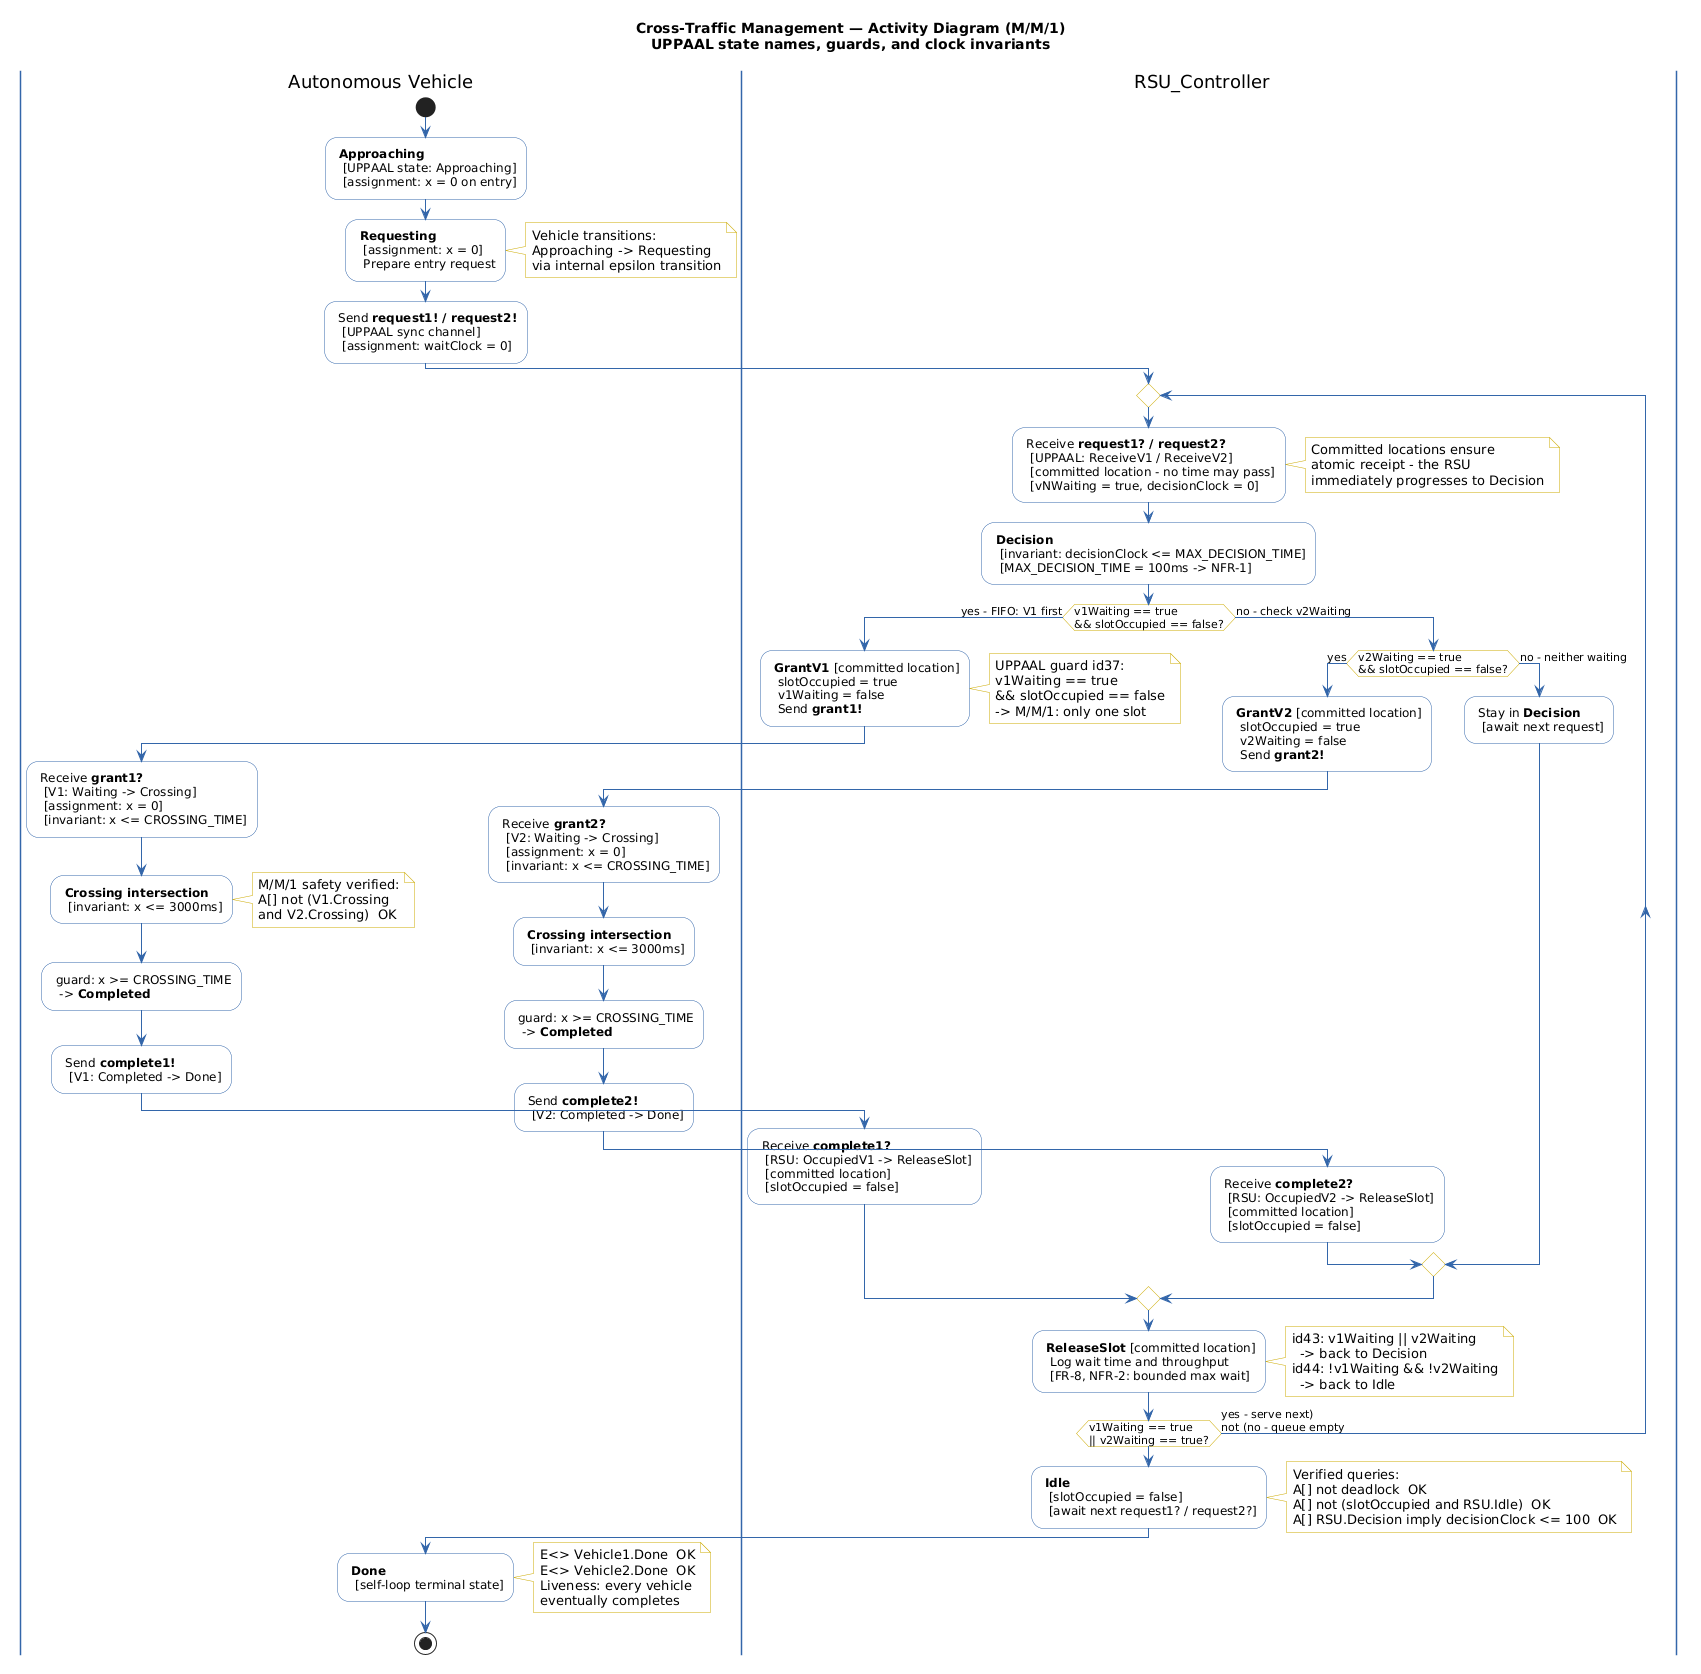

The diagram above was rendered by PlantUML. Its source (embedded in the PNG):
@startuml
title Cross-Traffic Management — Activity Diagram (M/M/1)\nUPPAAL state names, guards, and clock invariants

skinparam backgroundColor white
skinparam ActivityBorderColor #3366AA
skinparam ActivityBackgroundColor white
skinparam ActivityDiamondBackgroundColor white
skinparam ActivityDiamondBorderColor #CCAA00
skinparam ArrowColor #3366AA
skinparam noteBackgroundColor white
skinparam noteBorderColor #CCAA00
skinparam FontSize 12
skinparam swimlaneWidth 320
skinparam swimlaneBorderColor #3366AA
skinparam swimlaneBackgroundColor white

|#white|Autonomous Vehicle|
|#white|RSU_Controller|

|Autonomous Vehicle|
start

: **Approaching**
  [UPPAAL state: Approaching]
  [assignment: x = 0 on entry];

: **Requesting**
  [assignment: x = 0]
  Prepare entry request;

note right
  Vehicle transitions:
  Approaching -> Requesting
  via internal epsilon transition
end note

: Send **request1! / request2!**
  [UPPAAL sync channel]
  [assignment: waitClock = 0];

|RSU_Controller|

repeat

  : Receive **request1? / request2?**
    [UPPAAL: ReceiveV1 / ReceiveV2]
    [committed location - no time may pass]
    [vNWaiting = true, decisionClock = 0];

  note right
    Committed locations ensure
    atomic receipt - the RSU
    immediately progresses to Decision
  end note

  : **Decision**
    [invariant: decisionClock <= MAX_DECISION_TIME]
    [MAX_DECISION_TIME = 100ms -> NFR-1];

  if (v1Waiting == true\n&& slotOccupied == false?) then (yes - FIFO: V1 first)

    : **GrantV1** [committed location]
      slotOccupied = true
      v1Waiting = false
      Send **grant1!**;

    note right
      UPPAAL guard id37:
      v1Waiting == true
      && slotOccupied == false
      -> M/M/1: only one slot
    end note

    |Autonomous Vehicle|

    : Receive **grant1?**
      [V1: Waiting -> Crossing]
      [assignment: x = 0]
      [invariant: x <= CROSSING_TIME];

    : **Crossing intersection**
      [invariant: x <= 3000ms];

    note right
      M/M/1 safety verified:
      A[] not (V1.Crossing
      and V2.Crossing)  OK
    end note

    : guard: x >= CROSSING_TIME
      -> **Completed**;

    : Send **complete1!**
      [V1: Completed -> Done];

    |RSU_Controller|

    : Receive **complete1?**
      [RSU: OccupiedV1 -> ReleaseSlot]
      [committed location]
      [slotOccupied = false];

  else (no - check v2Waiting)

    if (v2Waiting == true\n&& slotOccupied == false?) then (yes)

      : **GrantV2** [committed location]
        slotOccupied = true
        v2Waiting = false
        Send **grant2!**;

      |Autonomous Vehicle|

      : Receive **grant2?**
        [V2: Waiting -> Crossing]
        [assignment: x = 0]
        [invariant: x <= CROSSING_TIME];

      : **Crossing intersection**
        [invariant: x <= 3000ms];

      : guard: x >= CROSSING_TIME
        -> **Completed**;

      : Send **complete2!**
        [V2: Completed -> Done];

      |RSU_Controller|

      : Receive **complete2?**
        [RSU: OccupiedV2 -> ReleaseSlot]
        [committed location]
        [slotOccupied = false];

    else (no - neither waiting)
      : Stay in **Decision**
        [await next request];
    endif

  endif

  : **ReleaseSlot** [committed location]
    Log wait time and throughput
    [FR-8, NFR-2: bounded max wait];

  note right
    id43: v1Waiting || v2Waiting
      -> back to Decision
    id44: !v1Waiting && !v2Waiting
      -> back to Idle
  end note

repeat while (v1Waiting == true\n|| v2Waiting == true?) is (yes - serve next)\nnot (no - queue empty)

: **Idle**
  [slotOccupied = false]
  [await next request1? / request2?];

note right
  Verified queries:
  A[] not deadlock  OK
  A[] not (slotOccupied and RSU.Idle)  OK
  A[] RSU.Decision imply decisionClock <= 100  OK
end note

|Autonomous Vehicle|

: **Done**
  [self-loop terminal state];

note right
  E<> Vehicle1.Done  OK
  E<> Vehicle2.Done  OK
  Liveness: every vehicle
  eventually completes
end note

stop
@enduml